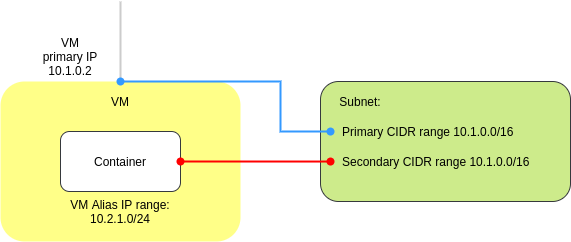

The diagram above was exported from draw.io. Its source (the exported page's mxGraphModel, read from the mxfile embedded in the PNG):
<mxGraphModel dx="643" dy="369" grid="1" gridSize="10" guides="1" tooltips="1" connect="1" arrows="1" fold="1" page="1" pageScale="1" pageWidth="850" pageHeight="1100" math="0" shadow="0">
  <root>
    <mxCell id="0" />
    <mxCell id="1" parent="0" />
    <mxCell id="e_0FPJbiz1-R86qtVdTf-36" value="" style="rounded=1;whiteSpace=wrap;html=1;fillColor=#ffff88;strokeColor=none;" vertex="1" parent="1">
      <mxGeometry x="200" y="120" width="240" height="160" as="geometry" />
    </mxCell>
    <mxCell id="e_0FPJbiz1-R86qtVdTf-39" value="" style="rounded=1;whiteSpace=wrap;html=1;fillColor=#cdeb8b;strokeColor=#36393d;" vertex="1" parent="1">
      <mxGeometry x="520" y="120" width="250" height="120" as="geometry" />
    </mxCell>
    <mxCell id="e_0FPJbiz1-R86qtVdTf-99" value="Container" style="rounded=1;whiteSpace=wrap;html=1;strokeColor=#36393D;fillColor=#ffffff;fontSize=12;fontColor=none;align=center;" vertex="1" parent="1">
      <mxGeometry x="260" y="170" width="120" height="60" as="geometry" />
    </mxCell>
    <mxCell id="e_0FPJbiz1-R86qtVdTf-100" value="VM" style="text;html=1;strokeColor=none;fillColor=none;align=center;verticalAlign=middle;whiteSpace=wrap;rounded=0;fontSize=12;fontColor=none;" vertex="1" parent="1">
      <mxGeometry x="300" y="130" width="40" height="20" as="geometry" />
    </mxCell>
    <mxCell id="e_0FPJbiz1-R86qtVdTf-101" value="VM Alias IP range:&lt;br&gt;10.2.1.0/24" style="text;html=1;strokeColor=none;fillColor=none;align=center;verticalAlign=middle;whiteSpace=wrap;rounded=0;fontSize=12;fontColor=none;" vertex="1" parent="1">
      <mxGeometry x="260" y="240" width="120" height="20" as="geometry" />
    </mxCell>
    <mxCell id="e_0FPJbiz1-R86qtVdTf-102" value="Subnet:" style="text;html=1;strokeColor=none;fillColor=none;align=center;verticalAlign=middle;whiteSpace=wrap;rounded=0;fontSize=12;fontColor=none;" vertex="1" parent="1">
      <mxGeometry x="540" y="130" width="40" height="20" as="geometry" />
    </mxCell>
    <mxCell id="e_0FPJbiz1-R86qtVdTf-103" value="Primary CIDR range 10.1.0.0/16" style="text;html=1;strokeColor=none;fillColor=none;align=left;verticalAlign=middle;whiteSpace=wrap;rounded=0;fontSize=12;fontColor=none;" vertex="1" parent="1">
      <mxGeometry x="540" y="160" width="220" height="20" as="geometry" />
    </mxCell>
    <mxCell id="e_0FPJbiz1-R86qtVdTf-104" value="Secondary CIDR range 10.1.0.0/16" style="text;html=1;strokeColor=none;fillColor=none;align=left;verticalAlign=middle;whiteSpace=wrap;rounded=0;fontSize=12;fontColor=none;" vertex="1" parent="1">
      <mxGeometry x="540" y="190" width="220" height="20" as="geometry" />
    </mxCell>
    <mxCell id="e_0FPJbiz1-R86qtVdTf-105" value="VM primary IP&lt;br&gt;10.1.0.2" style="text;html=1;strokeColor=none;fillColor=none;align=center;verticalAlign=middle;whiteSpace=wrap;rounded=0;fontSize=12;fontColor=none;" vertex="1" parent="1">
      <mxGeometry x="240" y="70" width="60" height="50" as="geometry" />
    </mxCell>
    <mxCell id="e_0FPJbiz1-R86qtVdTf-106" value="" style="endArrow=none;html=1;strokeWidth=2;fontSize=12;fontColor=none;exitX=0.5;exitY=0;exitDx=0;exitDy=0;strokeColor=#CCCCCC;" edge="1" parent="1" source="e_0FPJbiz1-R86qtVdTf-36">
      <mxGeometry width="50" height="50" relative="1" as="geometry">
        <mxPoint x="340" y="80" as="sourcePoint" />
        <mxPoint x="320" y="40" as="targetPoint" />
      </mxGeometry>
    </mxCell>
    <mxCell id="e_0FPJbiz1-R86qtVdTf-107" style="edgeStyle=orthogonalEdgeStyle;rounded=0;orthogonalLoop=1;jettySize=auto;html=1;exitX=0.5;exitY=0;exitDx=0;exitDy=0;entryX=0.04;entryY=0.417;entryDx=0;entryDy=0;endArrow=oval;endFill=1;strokeWidth=2;fontSize=12;fontColor=none;strokeColor=#3399FF;startArrow=oval;startFill=1;entryPerimeter=0;" edge="1" parent="1" source="e_0FPJbiz1-R86qtVdTf-36" target="e_0FPJbiz1-R86qtVdTf-39">
      <mxGeometry relative="1" as="geometry">
        <Array as="points">
          <mxPoint x="480" y="120" />
          <mxPoint x="480" y="170" />
        </Array>
      </mxGeometry>
    </mxCell>
    <mxCell id="e_0FPJbiz1-R86qtVdTf-108" value="" style="endArrow=oval;html=1;strokeWidth=2;fontSize=12;fontColor=none;exitX=1;exitY=0.5;exitDx=0;exitDy=0;entryX=0.04;entryY=0.667;entryDx=0;entryDy=0;entryPerimeter=0;endFill=1;startArrow=oval;startFill=1;strokeColor=#FF0000;" edge="1" parent="1" source="e_0FPJbiz1-R86qtVdTf-99" target="e_0FPJbiz1-R86qtVdTf-39">
      <mxGeometry width="50" height="50" relative="1" as="geometry">
        <mxPoint x="470" y="190" as="sourcePoint" />
        <mxPoint x="520" y="140" as="targetPoint" />
      </mxGeometry>
    </mxCell>
  </root>
</mxGraphModel>